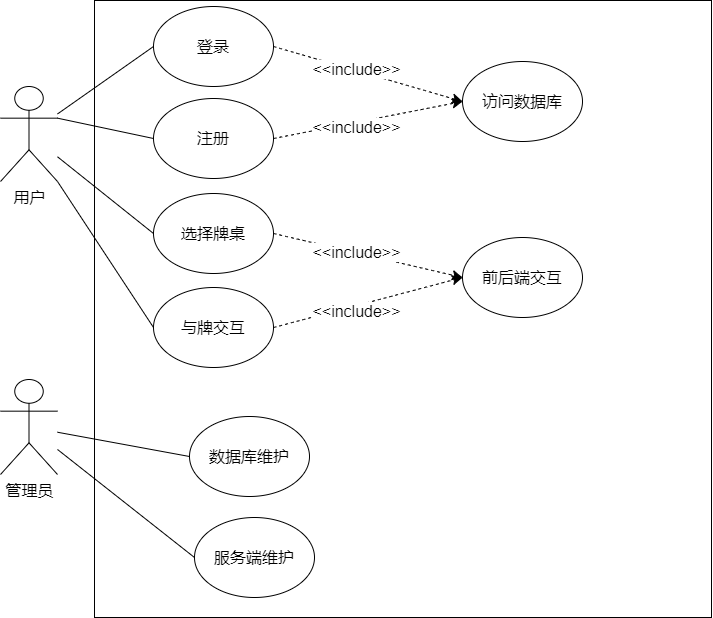

The diagram above was exported from draw.io. Its source (the exported page's mxGraphModel, read from the mxfile embedded in the PNG):
<mxGraphModel dx="1304" dy="962" grid="0" gridSize="10" guides="1" tooltips="1" connect="1" arrows="1" fold="1" page="0" pageScale="1" pageWidth="827" pageHeight="1169" math="0" shadow="0">
  <root>
    <mxCell id="0" />
    <mxCell id="1" parent="0" />
    <mxCell id="rHzp8Ztd_uHAQE5Q2bFE-1" value="" style="whiteSpace=wrap;html=1;aspect=fixed;fontSize=16;" vertex="1" parent="1">
      <mxGeometry x="-103" y="-84" width="617" height="617" as="geometry" />
    </mxCell>
    <mxCell id="rHzp8Ztd_uHAQE5Q2bFE-2" value="管理员&lt;br&gt;" style="shape=umlActor;verticalLabelPosition=bottom;verticalAlign=top;html=1;outlineConnect=0;fontSize=16;" vertex="1" parent="1">
      <mxGeometry x="-197" y="295" width="57" height="95" as="geometry" />
    </mxCell>
    <mxCell id="rHzp8Ztd_uHAQE5Q2bFE-3" value="用户" style="shape=umlActor;verticalLabelPosition=bottom;verticalAlign=top;html=1;outlineConnect=0;fontSize=16;" vertex="1" parent="1">
      <mxGeometry x="-197" y="2" width="57" height="95" as="geometry" />
    </mxCell>
    <mxCell id="rHzp8Ztd_uHAQE5Q2bFE-5" style="edgeStyle=none;curved=1;rounded=0;orthogonalLoop=1;jettySize=auto;html=1;fontSize=12;startSize=8;endSize=8;strokeColor=none;" edge="1" parent="1" source="rHzp8Ztd_uHAQE5Q2bFE-4" target="rHzp8Ztd_uHAQE5Q2bFE-2">
      <mxGeometry relative="1" as="geometry" />
    </mxCell>
    <mxCell id="rHzp8Ztd_uHAQE5Q2bFE-4" value="数据库维护" style="ellipse;whiteSpace=wrap;html=1;fontSize=16;" vertex="1" parent="1">
      <mxGeometry x="-8" y="332" width="120" height="80" as="geometry" />
    </mxCell>
    <mxCell id="rHzp8Ztd_uHAQE5Q2bFE-6" value="" style="endArrow=none;html=1;rounded=0;fontSize=12;startSize=8;endSize=8;curved=1;entryX=0;entryY=0.5;entryDx=0;entryDy=0;" edge="1" parent="1" source="rHzp8Ztd_uHAQE5Q2bFE-2" target="rHzp8Ztd_uHAQE5Q2bFE-4">
      <mxGeometry width="50" height="50" relative="1" as="geometry">
        <mxPoint x="31" y="242" as="sourcePoint" />
        <mxPoint x="81" y="192" as="targetPoint" />
      </mxGeometry>
    </mxCell>
    <mxCell id="rHzp8Ztd_uHAQE5Q2bFE-7" value="服务端维护" style="ellipse;whiteSpace=wrap;html=1;fontSize=16;" vertex="1" parent="1">
      <mxGeometry x="-3" y="433" width="120" height="80" as="geometry" />
    </mxCell>
    <mxCell id="rHzp8Ztd_uHAQE5Q2bFE-8" value="" style="endArrow=none;html=1;rounded=0;fontSize=12;startSize=8;endSize=8;curved=1;entryX=0;entryY=0.5;entryDx=0;entryDy=0;" edge="1" parent="1" source="rHzp8Ztd_uHAQE5Q2bFE-2" target="rHzp8Ztd_uHAQE5Q2bFE-7">
      <mxGeometry width="50" height="50" relative="1" as="geometry">
        <mxPoint x="-130" y="346" as="sourcePoint" />
        <mxPoint x="33" y="308" as="targetPoint" />
      </mxGeometry>
    </mxCell>
    <mxCell id="rHzp8Ztd_uHAQE5Q2bFE-9" value="登录" style="ellipse;whiteSpace=wrap;html=1;fontSize=16;" vertex="1" parent="1">
      <mxGeometry x="-44" y="-78" width="120" height="80" as="geometry" />
    </mxCell>
    <mxCell id="rHzp8Ztd_uHAQE5Q2bFE-10" value="" style="endArrow=none;html=1;rounded=0;fontSize=12;startSize=8;endSize=8;curved=1;entryX=0;entryY=0.5;entryDx=0;entryDy=0;" edge="1" parent="1" source="rHzp8Ztd_uHAQE5Q2bFE-3" target="rHzp8Ztd_uHAQE5Q2bFE-9">
      <mxGeometry width="50" height="50" relative="1" as="geometry">
        <mxPoint x="-83" y="31" as="sourcePoint" />
        <mxPoint x="-33" y="-19" as="targetPoint" />
      </mxGeometry>
    </mxCell>
    <mxCell id="rHzp8Ztd_uHAQE5Q2bFE-11" value="注册" style="ellipse;whiteSpace=wrap;html=1;fontSize=16;" vertex="1" parent="1">
      <mxGeometry x="-44" y="14" width="120" height="80" as="geometry" />
    </mxCell>
    <mxCell id="rHzp8Ztd_uHAQE5Q2bFE-12" value="" style="endArrow=none;html=1;rounded=0;fontSize=12;startSize=8;endSize=8;curved=1;entryX=0;entryY=0.5;entryDx=0;entryDy=0;exitX=1;exitY=0.3333333333333333;exitDx=0;exitDy=0;exitPerimeter=0;" edge="1" parent="1" target="rHzp8Ztd_uHAQE5Q2bFE-11" source="rHzp8Ztd_uHAQE5Q2bFE-3">
      <mxGeometry width="50" height="50" relative="1" as="geometry">
        <mxPoint x="-140" y="128" as="sourcePoint" />
        <mxPoint x="-33" y="74" as="targetPoint" />
      </mxGeometry>
    </mxCell>
    <mxCell id="rHzp8Ztd_uHAQE5Q2bFE-13" value="选择牌桌" style="ellipse;whiteSpace=wrap;html=1;fontSize=16;" vertex="1" parent="1">
      <mxGeometry x="-44" y="109" width="120" height="80" as="geometry" />
    </mxCell>
    <mxCell id="rHzp8Ztd_uHAQE5Q2bFE-16" value="与牌交互" style="ellipse;whiteSpace=wrap;html=1;fontSize=16;" vertex="1" parent="1">
      <mxGeometry x="-44" y="203" width="120" height="80" as="geometry" />
    </mxCell>
    <mxCell id="rHzp8Ztd_uHAQE5Q2bFE-17" value="" style="endArrow=none;html=1;rounded=0;fontSize=12;startSize=8;endSize=8;curved=1;entryX=0;entryY=0.5;entryDx=0;entryDy=0;" edge="1" parent="1" source="rHzp8Ztd_uHAQE5Q2bFE-3" target="rHzp8Ztd_uHAQE5Q2bFE-13">
      <mxGeometry width="50" height="50" relative="1" as="geometry">
        <mxPoint x="-128" y="179" as="sourcePoint" />
        <mxPoint x="-78" y="129" as="targetPoint" />
      </mxGeometry>
    </mxCell>
    <mxCell id="rHzp8Ztd_uHAQE5Q2bFE-18" value="" style="endArrow=none;html=1;rounded=0;fontSize=12;startSize=8;endSize=8;curved=1;entryX=0;entryY=0.5;entryDx=0;entryDy=0;exitX=1;exitY=1;exitDx=0;exitDy=0;exitPerimeter=0;" edge="1" parent="1" source="rHzp8Ztd_uHAQE5Q2bFE-3" target="rHzp8Ztd_uHAQE5Q2bFE-16">
      <mxGeometry width="50" height="50" relative="1" as="geometry">
        <mxPoint x="-183" y="267" as="sourcePoint" />
        <mxPoint x="-133" y="217" as="targetPoint" />
      </mxGeometry>
    </mxCell>
    <mxCell id="rHzp8Ztd_uHAQE5Q2bFE-19" value="访问数据库" style="ellipse;whiteSpace=wrap;html=1;fontSize=16;" vertex="1" parent="1">
      <mxGeometry x="265" y="-23" width="120" height="80" as="geometry" />
    </mxCell>
    <mxCell id="rHzp8Ztd_uHAQE5Q2bFE-20" value="" style="endArrow=classic;html=1;rounded=0;fontSize=12;startSize=8;endSize=8;curved=1;entryX=0;entryY=0.5;entryDx=0;entryDy=0;exitX=1;exitY=0.5;exitDx=0;exitDy=0;dashed=1;" edge="1" parent="1" source="rHzp8Ztd_uHAQE5Q2bFE-9" target="rHzp8Ztd_uHAQE5Q2bFE-19">
      <mxGeometry width="50" height="50" relative="1" as="geometry">
        <mxPoint x="31" y="173" as="sourcePoint" />
        <mxPoint x="81" y="123" as="targetPoint" />
      </mxGeometry>
    </mxCell>
    <mxCell id="rHzp8Ztd_uHAQE5Q2bFE-21" value="&amp;lt;&amp;lt;include&amp;gt;&amp;gt;" style="edgeLabel;html=1;align=center;verticalAlign=middle;resizable=0;points=[];fontSize=16;" vertex="1" connectable="0" parent="rHzp8Ztd_uHAQE5Q2bFE-20">
      <mxGeometry x="-0.2527" y="-1" relative="1" as="geometry">
        <mxPoint x="12" y="1" as="offset" />
      </mxGeometry>
    </mxCell>
    <mxCell id="rHzp8Ztd_uHAQE5Q2bFE-22" value="" style="endArrow=classic;html=1;rounded=0;fontSize=12;startSize=8;endSize=8;curved=1;entryX=0;entryY=0.5;entryDx=0;entryDy=0;exitX=1;exitY=0.5;exitDx=0;exitDy=0;dashed=1;" edge="1" parent="1" source="rHzp8Ztd_uHAQE5Q2bFE-11" target="rHzp8Ztd_uHAQE5Q2bFE-19">
      <mxGeometry width="50" height="50" relative="1" as="geometry">
        <mxPoint x="86" y="-28" as="sourcePoint" />
        <mxPoint x="294" y="-10" as="targetPoint" />
      </mxGeometry>
    </mxCell>
    <mxCell id="rHzp8Ztd_uHAQE5Q2bFE-23" value="&amp;lt;&amp;lt;include&amp;gt;&amp;gt;" style="edgeLabel;html=1;align=center;verticalAlign=middle;resizable=0;points=[];fontSize=16;" vertex="1" connectable="0" parent="rHzp8Ztd_uHAQE5Q2bFE-22">
      <mxGeometry x="-0.2527" y="-1" relative="1" as="geometry">
        <mxPoint x="12" y="1" as="offset" />
      </mxGeometry>
    </mxCell>
    <mxCell id="rHzp8Ztd_uHAQE5Q2bFE-24" value="前后端交互" style="ellipse;whiteSpace=wrap;html=1;fontSize=16;" vertex="1" parent="1">
      <mxGeometry x="265" y="153" width="120" height="80" as="geometry" />
    </mxCell>
    <mxCell id="rHzp8Ztd_uHAQE5Q2bFE-25" value="" style="endArrow=classic;html=1;rounded=0;fontSize=12;startSize=8;endSize=8;curved=1;entryX=0;entryY=0.5;entryDx=0;entryDy=0;exitX=1;exitY=0.5;exitDx=0;exitDy=0;dashed=1;" edge="1" parent="1" source="rHzp8Ztd_uHAQE5Q2bFE-13" target="rHzp8Ztd_uHAQE5Q2bFE-24">
      <mxGeometry width="50" height="50" relative="1" as="geometry">
        <mxPoint x="96" y="-18" as="sourcePoint" />
        <mxPoint x="304" as="targetPoint" />
      </mxGeometry>
    </mxCell>
    <mxCell id="rHzp8Ztd_uHAQE5Q2bFE-26" value="&amp;lt;&amp;lt;include&amp;gt;&amp;gt;" style="edgeLabel;html=1;align=center;verticalAlign=middle;resizable=0;points=[];fontSize=16;" vertex="1" connectable="0" parent="rHzp8Ztd_uHAQE5Q2bFE-25">
      <mxGeometry x="-0.2527" y="-1" relative="1" as="geometry">
        <mxPoint x="12" y="1" as="offset" />
      </mxGeometry>
    </mxCell>
    <mxCell id="rHzp8Ztd_uHAQE5Q2bFE-27" value="" style="endArrow=classic;html=1;rounded=0;fontSize=12;startSize=8;endSize=8;curved=1;entryX=0;entryY=0.5;entryDx=0;entryDy=0;exitX=1;exitY=0.5;exitDx=0;exitDy=0;dashed=1;" edge="1" parent="1" source="rHzp8Ztd_uHAQE5Q2bFE-16" target="rHzp8Ztd_uHAQE5Q2bFE-24">
      <mxGeometry width="50" height="50" relative="1" as="geometry">
        <mxPoint x="106" y="-8" as="sourcePoint" />
        <mxPoint x="314" y="10" as="targetPoint" />
      </mxGeometry>
    </mxCell>
    <mxCell id="rHzp8Ztd_uHAQE5Q2bFE-28" value="&amp;lt;&amp;lt;include&amp;gt;&amp;gt;" style="edgeLabel;html=1;align=center;verticalAlign=middle;resizable=0;points=[];fontSize=16;" vertex="1" connectable="0" parent="rHzp8Ztd_uHAQE5Q2bFE-27">
      <mxGeometry x="-0.2527" y="-1" relative="1" as="geometry">
        <mxPoint x="12" y="1" as="offset" />
      </mxGeometry>
    </mxCell>
  </root>
</mxGraphModel>